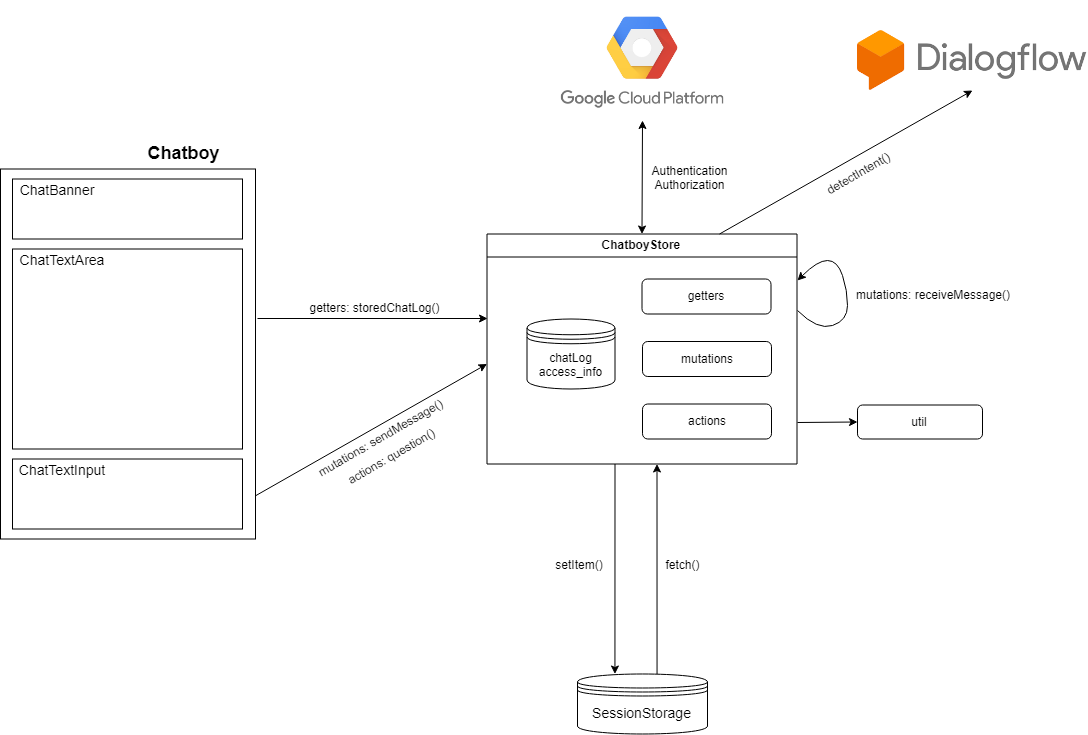

The diagram above was exported from draw.io. Its source (the exported page's mxGraphModel, read from the mxfile embedded in the PNG):
<mxGraphModel dx="1673" dy="899" grid="1" gridSize="10" guides="1" tooltips="1" connect="1" arrows="1" fold="1" page="1" pageScale="1" pageWidth="1169" pageHeight="827" math="0" shadow="0">
  <root>
    <mxCell id="0" />
    <mxCell id="1" parent="0" />
    <mxCell id="r9kttiT8dJarBYIAoNdi-11" value="&lt;font style=&quot;font-size: 14px&quot;&gt;SessionStorage&lt;/font&gt;" style="shape=datastore;whiteSpace=wrap;html=1;" vertex="1" parent="1">
      <mxGeometry x="620" y="733.5" width="130" height="60" as="geometry" />
    </mxCell>
    <mxCell id="r9kttiT8dJarBYIAoNdi-13" value="" style="shape=image;verticalLabelPosition=bottom;labelBackgroundColor=#ffffff;verticalAlign=top;aspect=fixed;imageAspect=0;image=data:image/png,(base64 omitted: 5836 chars);" vertex="1" parent="1">
      <mxGeometry x="900" y="90" width="230" height="60" as="geometry" />
    </mxCell>
    <mxCell id="r9kttiT8dJarBYIAoNdi-18" value="" style="group" vertex="1" connectable="0" parent="1">
      <mxGeometry x="186" y="202.5" width="320" height="400" as="geometry" />
    </mxCell>
    <mxCell id="r9kttiT8dJarBYIAoNdi-1" value="" style="rounded=0;whiteSpace=wrap;html=1;" vertex="1" parent="r9kttiT8dJarBYIAoNdi-18">
      <mxGeometry x="-143" y="26" width="255" height="370" as="geometry" />
    </mxCell>
    <mxCell id="r9kttiT8dJarBYIAoNdi-2" value="" style="rounded=0;whiteSpace=wrap;html=1;" vertex="1" parent="r9kttiT8dJarBYIAoNdi-18">
      <mxGeometry x="-131" y="36" width="230" height="60" as="geometry" />
    </mxCell>
    <mxCell id="r9kttiT8dJarBYIAoNdi-3" value="" style="rounded=0;whiteSpace=wrap;html=1;" vertex="1" parent="r9kttiT8dJarBYIAoNdi-18">
      <mxGeometry x="-131" y="106" width="230" height="200" as="geometry" />
    </mxCell>
    <mxCell id="r9kttiT8dJarBYIAoNdi-4" value="" style="rounded=0;whiteSpace=wrap;html=1;" vertex="1" parent="r9kttiT8dJarBYIAoNdi-18">
      <mxGeometry x="-131" y="316" width="230" height="70" as="geometry" />
    </mxCell>
    <mxCell id="r9kttiT8dJarBYIAoNdi-6" value="&lt;b&gt;&lt;font style=&quot;font-size: 18px&quot;&gt;Chatboy&lt;/font&gt;&lt;/b&gt;" style="text;html=1;strokeColor=none;fillColor=none;align=center;verticalAlign=middle;whiteSpace=wrap;rounded=0;" vertex="1" parent="r9kttiT8dJarBYIAoNdi-18">
      <mxGeometry width="80" height="20" as="geometry" />
    </mxCell>
    <mxCell id="r9kttiT8dJarBYIAoNdi-8" value="&lt;font style=&quot;font-size: 14px&quot;&gt;ChatBanner&lt;/font&gt;" style="text;html=1;strokeColor=none;fillColor=none;align=center;verticalAlign=middle;whiteSpace=wrap;rounded=0;" vertex="1" parent="r9kttiT8dJarBYIAoNdi-18">
      <mxGeometry x="-131" y="36" width="88" height="20" as="geometry" />
    </mxCell>
    <mxCell id="r9kttiT8dJarBYIAoNdi-9" value="&lt;span style=&quot;font-size: 14px&quot;&gt;ChatTextArea&lt;/span&gt;" style="text;html=1;strokeColor=none;fillColor=none;align=center;verticalAlign=middle;whiteSpace=wrap;rounded=0;" vertex="1" parent="r9kttiT8dJarBYIAoNdi-18">
      <mxGeometry x="-131" y="106" width="98" height="20" as="geometry" />
    </mxCell>
    <mxCell id="r9kttiT8dJarBYIAoNdi-10" value="&lt;span style=&quot;font-size: 14px&quot;&gt;ChatTextInput&lt;/span&gt;" style="text;html=1;strokeColor=none;fillColor=none;align=center;verticalAlign=middle;whiteSpace=wrap;rounded=0;" vertex="1" parent="r9kttiT8dJarBYIAoNdi-18">
      <mxGeometry x="-131" y="316" width="98" height="20" as="geometry" />
    </mxCell>
    <mxCell id="r9kttiT8dJarBYIAoNdi-62" value="getters: storedChatLog()" style="text;html=1;strokeColor=none;fillColor=none;align=center;verticalAlign=middle;whiteSpace=wrap;rounded=0;" vertex="1" parent="r9kttiT8dJarBYIAoNdi-18">
      <mxGeometry x="155" y="155" width="153" height="20" as="geometry" />
    </mxCell>
    <mxCell id="r9kttiT8dJarBYIAoNdi-35" value="" style="group" vertex="1" connectable="0" parent="1">
      <mxGeometry x="529.5" y="293.5" width="310" height="230" as="geometry" />
    </mxCell>
    <mxCell id="r9kttiT8dJarBYIAoNdi-24" value="ChatboyStore" style="swimlane;" vertex="1" parent="r9kttiT8dJarBYIAoNdi-35">
      <mxGeometry width="310" height="230" as="geometry" />
    </mxCell>
    <mxCell id="r9kttiT8dJarBYIAoNdi-26" value="chatLog&lt;br&gt;access_info" style="shape=datastore;whiteSpace=wrap;html=1;" vertex="1" parent="r9kttiT8dJarBYIAoNdi-24">
      <mxGeometry x="40" y="85" width="88" height="70" as="geometry" />
    </mxCell>
    <mxCell id="r9kttiT8dJarBYIAoNdi-32" value="getters" style="rounded=1;whiteSpace=wrap;html=1;" vertex="1" parent="r9kttiT8dJarBYIAoNdi-24">
      <mxGeometry x="155" y="45" width="129" height="35" as="geometry" />
    </mxCell>
    <mxCell id="r9kttiT8dJarBYIAoNdi-33" value="mutations" style="rounded=1;whiteSpace=wrap;html=1;" vertex="1" parent="r9kttiT8dJarBYIAoNdi-24">
      <mxGeometry x="155.5" y="107.5" width="129" height="35" as="geometry" />
    </mxCell>
    <mxCell id="r9kttiT8dJarBYIAoNdi-34" value="actions" style="rounded=1;whiteSpace=wrap;html=1;" vertex="1" parent="r9kttiT8dJarBYIAoNdi-24">
      <mxGeometry x="155.5" y="170" width="129" height="35" as="geometry" />
    </mxCell>
    <mxCell id="r9kttiT8dJarBYIAoNdi-58" value="" style="curved=1;endArrow=classic;html=1;" edge="1" parent="r9kttiT8dJarBYIAoNdi-35">
      <mxGeometry width="50" height="50" relative="1" as="geometry">
        <mxPoint x="310.5" y="76.5" as="sourcePoint" />
        <mxPoint x="310.5" y="46.5" as="targetPoint" />
        <Array as="points">
          <mxPoint x="330.5" y="96.5" />
          <mxPoint x="360.5" y="86.5" />
          <mxPoint x="360.5" y="56.5" />
          <mxPoint x="350.5" y="26.5" />
          <mxPoint x="330.5" y="26.5" />
        </Array>
      </mxGeometry>
    </mxCell>
    <mxCell id="r9kttiT8dJarBYIAoNdi-36" value="" style="endArrow=classic;html=1;exitX=0.998;exitY=0.884;exitDx=0;exitDy=0;exitPerimeter=0;" edge="1" parent="1" source="r9kttiT8dJarBYIAoNdi-1">
      <mxGeometry width="50" height="50" relative="1" as="geometry">
        <mxPoint x="285" y="578.5" as="sourcePoint" />
        <mxPoint x="529.5" y="423.5" as="targetPoint" />
      </mxGeometry>
    </mxCell>
    <mxCell id="r9kttiT8dJarBYIAoNdi-37" value="mutations: sendMessage()" style="text;html=1;strokeColor=none;fillColor=none;align=center;verticalAlign=middle;whiteSpace=wrap;rounded=0;rotation=-30;" vertex="1" parent="1">
      <mxGeometry x="343" y="487" width="160" height="20" as="geometry" />
    </mxCell>
    <mxCell id="r9kttiT8dJarBYIAoNdi-39" value="setItem()" style="text;html=1;strokeColor=none;fillColor=none;align=center;verticalAlign=middle;whiteSpace=wrap;rounded=0;" vertex="1" parent="1">
      <mxGeometry x="583.5" y="613.5" width="76" height="20" as="geometry" />
    </mxCell>
    <mxCell id="r9kttiT8dJarBYIAoNdi-38" value="" style="endArrow=classic;html=1;entryX=0.288;entryY=0;entryDx=0;entryDy=0;entryPerimeter=0;" edge="1" parent="1" target="r9kttiT8dJarBYIAoNdi-11">
      <mxGeometry width="50" height="50" relative="1" as="geometry">
        <mxPoint x="657.5" y="523.5" as="sourcePoint" />
        <mxPoint x="657.5" y="658.5" as="targetPoint" />
        <Array as="points" />
      </mxGeometry>
    </mxCell>
    <mxCell id="r9kttiT8dJarBYIAoNdi-41" value="" style="endArrow=classic;html=1;exitX=0.612;exitY=0;exitDx=0;exitDy=0;exitPerimeter=0;" edge="1" parent="1" source="r9kttiT8dJarBYIAoNdi-11">
      <mxGeometry width="50" height="50" relative="1" as="geometry">
        <mxPoint x="667.5" y="533.5" as="sourcePoint" />
        <mxPoint x="699.5" y="523.5" as="targetPoint" />
        <Array as="points" />
      </mxGeometry>
    </mxCell>
    <mxCell id="r9kttiT8dJarBYIAoNdi-42" value="fetch()" style="text;html=1;strokeColor=none;fillColor=none;align=center;verticalAlign=middle;whiteSpace=wrap;rounded=0;" vertex="1" parent="1">
      <mxGeometry x="699.5" y="613.5" width="51" height="20" as="geometry" />
    </mxCell>
    <mxCell id="r9kttiT8dJarBYIAoNdi-45" value="actions: question()" style="text;html=1;strokeColor=none;fillColor=none;align=center;verticalAlign=middle;whiteSpace=wrap;rounded=0;rotation=-30;" vertex="1" parent="1">
      <mxGeometry x="353" y="505.5" width="160" height="20" as="geometry" />
    </mxCell>
    <mxCell id="r9kttiT8dJarBYIAoNdi-49" value="" style="shape=image;verticalLabelPosition=bottom;labelBackgroundColor=#ffffff;verticalAlign=top;aspect=fixed;imageAspect=0;image=https://cdn01.bespinglobal.com/wp-content/uploads/2018/06/google-cloud-platform.jpg;" vertex="1" parent="1">
      <mxGeometry x="587" y="60" width="196" height="120" as="geometry" />
    </mxCell>
    <mxCell id="r9kttiT8dJarBYIAoNdi-50" value="" style="endArrow=classic;startArrow=classic;html=1;entryX=0.5;entryY=1;entryDx=0;entryDy=0;exitX=0.5;exitY=0;exitDx=0;exitDy=0;" edge="1" parent="1" source="r9kttiT8dJarBYIAoNdi-24" target="r9kttiT8dJarBYIAoNdi-49">
      <mxGeometry width="50" height="50" relative="1" as="geometry">
        <mxPoint x="649.5" y="253.5" as="sourcePoint" />
        <mxPoint x="699.5" y="203.5" as="targetPoint" />
      </mxGeometry>
    </mxCell>
    <mxCell id="r9kttiT8dJarBYIAoNdi-51" value="Authentication&lt;br&gt;Authorization" style="text;html=1;strokeColor=none;fillColor=none;align=center;verticalAlign=middle;whiteSpace=wrap;rounded=0;" vertex="1" parent="1">
      <mxGeometry x="685" y="220" width="95" height="33" as="geometry" />
    </mxCell>
    <mxCell id="r9kttiT8dJarBYIAoNdi-53" value="" style="endArrow=classic;html=1;entryX=0.5;entryY=1;entryDx=0;entryDy=0;exitX=0.75;exitY=0;exitDx=0;exitDy=0;" edge="1" parent="1" source="r9kttiT8dJarBYIAoNdi-24" target="r9kttiT8dJarBYIAoNdi-13">
      <mxGeometry width="50" height="50" relative="1" as="geometry">
        <mxPoint x="783" y="293.5" as="sourcePoint" />
        <mxPoint x="833" y="243.5" as="targetPoint" />
      </mxGeometry>
    </mxCell>
    <mxCell id="r9kttiT8dJarBYIAoNdi-54" value="detectIntent()" style="text;html=1;strokeColor=none;fillColor=none;align=center;verticalAlign=middle;whiteSpace=wrap;rounded=0;rotation=-30;" vertex="1" parent="1">
      <mxGeometry x="860" y="222.5" width="80" height="20" as="geometry" />
    </mxCell>
    <mxCell id="r9kttiT8dJarBYIAoNdi-59" value="mutations: receiveMessage()" style="text;html=1;strokeColor=none;fillColor=none;align=center;verticalAlign=middle;whiteSpace=wrap;rounded=0;" vertex="1" parent="1">
      <mxGeometry x="890" y="336.5" width="170" height="34" as="geometry" />
    </mxCell>
    <mxCell id="r9kttiT8dJarBYIAoNdi-61" value="" style="endArrow=classic;html=1;" edge="1" parent="1">
      <mxGeometry width="50" height="50" relative="1" as="geometry">
        <mxPoint x="300" y="378" as="sourcePoint" />
        <mxPoint x="530" y="378" as="targetPoint" />
      </mxGeometry>
    </mxCell>
    <mxCell id="r9kttiT8dJarBYIAoNdi-63" value="util" style="rounded=1;whiteSpace=wrap;html=1;" vertex="1" parent="1">
      <mxGeometry x="900" y="464.5" width="125" height="34" as="geometry" />
    </mxCell>
    <mxCell id="r9kttiT8dJarBYIAoNdi-64" value="" style="endArrow=classic;html=1;entryX=0;entryY=0.5;entryDx=0;entryDy=0;" edge="1" parent="1" target="r9kttiT8dJarBYIAoNdi-63">
      <mxGeometry width="50" height="50" relative="1" as="geometry">
        <mxPoint x="840" y="482" as="sourcePoint" />
        <mxPoint x="889.5" y="439.5" as="targetPoint" />
      </mxGeometry>
    </mxCell>
  </root>
</mxGraphModel>